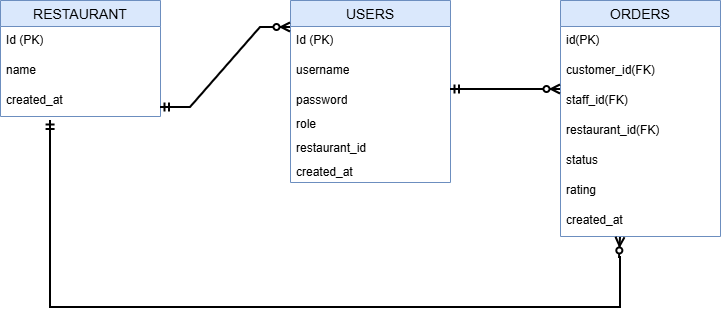

The diagram above was exported from draw.io. Its source (the exported page's mxGraphModel, read from the mxfile embedded in the PNG):
<mxGraphModel dx="860" dy="537" grid="1" gridSize="10" guides="1" tooltips="1" connect="1" arrows="1" fold="1" page="1" pageScale="1" pageWidth="850" pageHeight="1100" math="0" shadow="0">
  <root>
    <mxCell id="0" />
    <mxCell id="1" parent="0" />
    <mxCell id="Iy_OzooVdqMe9mInDb7G-1" parent="1" style="swimlane;fontStyle=0;childLayout=stackLayout;horizontal=1;startSize=26;horizontalStack=0;resizeParent=1;resizeParentMax=0;resizeLast=0;collapsible=1;marginBottom=0;align=center;fontSize=14;fillColor=#dae8fc;strokeColor=#6c8ebf;" value="RESTAURANT" vertex="1">
      <mxGeometry height="116" width="160" x="50" y="163" as="geometry" />
    </mxCell>
    <mxCell id="Iy_OzooVdqMe9mInDb7G-2" parent="Iy_OzooVdqMe9mInDb7G-1" style="text;strokeColor=none;fillColor=none;spacingLeft=4;spacingRight=4;overflow=hidden;rotatable=0;points=[[0,0.5],[1,0.5]];portConstraint=eastwest;fontSize=12;whiteSpace=wrap;html=1;" value="Id (PK)" vertex="1">
      <mxGeometry height="30" width="160" y="26" as="geometry" />
    </mxCell>
    <mxCell id="Iy_OzooVdqMe9mInDb7G-3" parent="Iy_OzooVdqMe9mInDb7G-1" style="text;strokeColor=none;fillColor=none;spacingLeft=4;spacingRight=4;overflow=hidden;rotatable=0;points=[[0,0.5],[1,0.5]];portConstraint=eastwest;fontSize=12;whiteSpace=wrap;html=1;" value="name" vertex="1">
      <mxGeometry height="30" width="160" y="56" as="geometry" />
    </mxCell>
    <mxCell id="Iy_OzooVdqMe9mInDb7G-4" parent="Iy_OzooVdqMe9mInDb7G-1" style="text;strokeColor=none;fillColor=none;spacingLeft=4;spacingRight=4;overflow=hidden;rotatable=0;points=[[0,0.5],[1,0.5]];portConstraint=eastwest;fontSize=12;whiteSpace=wrap;html=1;" value="created_at" vertex="1">
      <mxGeometry height="30" width="160" y="86" as="geometry" />
    </mxCell>
    <mxCell id="Iy_OzooVdqMe9mInDb7G-5" parent="1" style="swimlane;fontStyle=0;childLayout=stackLayout;horizontal=1;startSize=26;horizontalStack=0;resizeParent=1;resizeParentMax=0;resizeLast=0;collapsible=1;marginBottom=0;align=center;fontSize=14;fillColor=#dae8fc;strokeColor=#6c8ebf;" value="USERS" vertex="1">
      <mxGeometry height="182" width="160" x="340" y="163" as="geometry" />
    </mxCell>
    <mxCell id="Iy_OzooVdqMe9mInDb7G-6" parent="Iy_OzooVdqMe9mInDb7G-5" style="text;strokeColor=none;fillColor=none;spacingLeft=4;spacingRight=4;overflow=hidden;rotatable=0;points=[[0,0.5],[1,0.5]];portConstraint=eastwest;fontSize=12;whiteSpace=wrap;html=1;" value="Id (PK)" vertex="1">
      <mxGeometry height="30" width="160" y="26" as="geometry" />
    </mxCell>
    <mxCell id="Iy_OzooVdqMe9mInDb7G-7" parent="Iy_OzooVdqMe9mInDb7G-5" style="text;strokeColor=none;fillColor=none;spacingLeft=4;spacingRight=4;overflow=hidden;rotatable=0;points=[[0,0.5],[1,0.5]];portConstraint=eastwest;fontSize=12;whiteSpace=wrap;html=1;" value="username" vertex="1">
      <mxGeometry height="30" width="160" y="56" as="geometry" />
    </mxCell>
    <mxCell id="Iy_OzooVdqMe9mInDb7G-8" parent="Iy_OzooVdqMe9mInDb7G-5" style="text;strokeColor=none;fillColor=none;spacingLeft=4;spacingRight=4;overflow=hidden;rotatable=0;points=[[0,0.5],[1,0.5]];portConstraint=eastwest;fontSize=12;whiteSpace=wrap;html=1;" value="password&lt;div&gt;&lt;br&gt;&lt;/div&gt;" vertex="1">
      <mxGeometry height="24" width="160" y="86" as="geometry" />
    </mxCell>
    <mxCell id="Iy_OzooVdqMe9mInDb7G-13" parent="Iy_OzooVdqMe9mInDb7G-5" style="text;strokeColor=none;fillColor=none;spacingLeft=4;spacingRight=4;overflow=hidden;rotatable=0;points=[[0,0.5],[1,0.5]];portConstraint=eastwest;fontSize=12;whiteSpace=wrap;html=1;" value="&lt;div&gt;role&lt;/div&gt;" vertex="1">
      <mxGeometry height="24" width="160" y="110" as="geometry" />
    </mxCell>
    <mxCell id="Iy_OzooVdqMe9mInDb7G-14" parent="Iy_OzooVdqMe9mInDb7G-5" style="text;strokeColor=none;fillColor=none;spacingLeft=4;spacingRight=4;overflow=hidden;rotatable=0;points=[[0,0.5],[1,0.5]];portConstraint=eastwest;fontSize=12;whiteSpace=wrap;html=1;" value="&lt;div&gt;restaurant_id&lt;/div&gt;" vertex="1">
      <mxGeometry height="24" width="160" y="134" as="geometry" />
    </mxCell>
    <mxCell id="Iy_OzooVdqMe9mInDb7G-15" parent="Iy_OzooVdqMe9mInDb7G-5" style="text;strokeColor=none;fillColor=none;spacingLeft=4;spacingRight=4;overflow=hidden;rotatable=0;points=[[0,0.5],[1,0.5]];portConstraint=eastwest;fontSize=12;whiteSpace=wrap;html=1;" value="&lt;div&gt;created_at&lt;/div&gt;" vertex="1">
      <mxGeometry height="24" width="160" y="158" as="geometry" />
    </mxCell>
    <mxCell id="Iy_OzooVdqMe9mInDb7G-9" parent="1" style="swimlane;fontStyle=0;childLayout=stackLayout;horizontal=1;startSize=26;horizontalStack=0;resizeParent=1;resizeParentMax=0;resizeLast=0;collapsible=1;marginBottom=0;align=center;fontSize=14;fillColor=#dae8fc;strokeColor=#6c8ebf;" value="ORDERS" vertex="1">
      <mxGeometry height="236" width="160" x="610" y="163" as="geometry" />
    </mxCell>
    <mxCell id="Iy_OzooVdqMe9mInDb7G-10" parent="Iy_OzooVdqMe9mInDb7G-9" style="text;strokeColor=none;fillColor=none;spacingLeft=4;spacingRight=4;overflow=hidden;rotatable=0;points=[[0,0.5],[1,0.5]];portConstraint=eastwest;fontSize=12;whiteSpace=wrap;html=1;" value="id(PK)" vertex="1">
      <mxGeometry height="30" width="160" y="26" as="geometry" />
    </mxCell>
    <mxCell id="Iy_OzooVdqMe9mInDb7G-11" parent="Iy_OzooVdqMe9mInDb7G-9" style="text;strokeColor=none;fillColor=none;spacingLeft=4;spacingRight=4;overflow=hidden;rotatable=0;points=[[0,0.5],[1,0.5]];portConstraint=eastwest;fontSize=12;whiteSpace=wrap;html=1;" value="customer_id(FK)" vertex="1">
      <mxGeometry height="30" width="160" y="56" as="geometry" />
    </mxCell>
    <mxCell id="Iy_OzooVdqMe9mInDb7G-12" parent="Iy_OzooVdqMe9mInDb7G-9" style="text;strokeColor=none;fillColor=none;spacingLeft=4;spacingRight=4;overflow=hidden;rotatable=0;points=[[0,0.5],[1,0.5]];portConstraint=eastwest;fontSize=12;whiteSpace=wrap;html=1;" value="staff_id(FK)" vertex="1">
      <mxGeometry height="30" width="160" y="86" as="geometry" />
    </mxCell>
    <mxCell id="Iy_OzooVdqMe9mInDb7G-16" parent="Iy_OzooVdqMe9mInDb7G-9" style="text;strokeColor=none;fillColor=none;spacingLeft=4;spacingRight=4;overflow=hidden;rotatable=0;points=[[0,0.5],[1,0.5]];portConstraint=eastwest;fontSize=12;whiteSpace=wrap;html=1;" value="restaurant_id(FK)" vertex="1">
      <mxGeometry height="30" width="160" y="116" as="geometry" />
    </mxCell>
    <mxCell id="Iy_OzooVdqMe9mInDb7G-17" parent="Iy_OzooVdqMe9mInDb7G-9" style="text;strokeColor=none;fillColor=none;spacingLeft=4;spacingRight=4;overflow=hidden;rotatable=0;points=[[0,0.5],[1,0.5]];portConstraint=eastwest;fontSize=12;whiteSpace=wrap;html=1;" value="status" vertex="1">
      <mxGeometry height="30" width="160" y="146" as="geometry" />
    </mxCell>
    <mxCell id="Iy_OzooVdqMe9mInDb7G-18" parent="Iy_OzooVdqMe9mInDb7G-9" style="text;strokeColor=none;fillColor=none;spacingLeft=4;spacingRight=4;overflow=hidden;rotatable=0;points=[[0,0.5],[1,0.5]];portConstraint=eastwest;fontSize=12;whiteSpace=wrap;html=1;" value="rating" vertex="1">
      <mxGeometry height="30" width="160" y="176" as="geometry" />
    </mxCell>
    <mxCell id="Iy_OzooVdqMe9mInDb7G-19" parent="Iy_OzooVdqMe9mInDb7G-9" style="text;strokeColor=none;fillColor=none;spacingLeft=4;spacingRight=4;overflow=hidden;rotatable=0;points=[[0,0.5],[1,0.5]];portConstraint=eastwest;fontSize=12;whiteSpace=wrap;html=1;" value="created_at" vertex="1">
      <mxGeometry height="30" width="160" y="206" as="geometry" />
    </mxCell>
    <mxCell id="Iy_OzooVdqMe9mInDb7G-24" edge="1" parent="1" style="edgeStyle=entityRelationEdgeStyle;fontSize=12;html=1;endArrow=ERzeroToMany;startArrow=ERmandOne;rounded=0;strokeWidth=2;" value="">
      <mxGeometry height="100" relative="1" width="100" as="geometry">
        <mxPoint x="210" y="270" as="sourcePoint" />
        <mxPoint x="340" y="190" as="targetPoint" />
      </mxGeometry>
    </mxCell>
    <mxCell id="Iy_OzooVdqMe9mInDb7G-25" edge="1" parent="1" source="Iy_OzooVdqMe9mInDb7G-4" style="edgeStyle=orthogonalEdgeStyle;fontSize=12;html=1;endArrow=ERzeroToMany;startArrow=ERmandOne;rounded=0;exitX=0.313;exitY=1.133;exitDx=0;exitDy=0;exitPerimeter=0;strokeWidth=2;entryX=0.375;entryY=1.033;entryDx=0;entryDy=0;entryPerimeter=0;" target="Iy_OzooVdqMe9mInDb7G-19" value="">
      <mxGeometry height="100" relative="1" width="100" as="geometry">
        <Array as="points">
          <mxPoint x="100" y="470" />
          <mxPoint x="670" y="470" />
          <mxPoint x="670" y="420" />
          <mxPoint x="669" y="420" />
        </Array>
        <mxPoint x="100.00000000000004" y="460.01" as="sourcePoint" />
        <mxPoint x="670" y="410" as="targetPoint" />
      </mxGeometry>
    </mxCell>
    <mxCell id="Iy_OzooVdqMe9mInDb7G-26" edge="1" parent="1" source="Iy_OzooVdqMe9mInDb7G-8" style="edgeStyle=entityRelationEdgeStyle;fontSize=12;html=1;endArrow=ERzeroToMany;startArrow=ERmandOne;rounded=0;exitX=1;exitY=0.125;exitDx=0;exitDy=0;exitPerimeter=0;strokeWidth=2;" value="">
      <mxGeometry height="100" relative="1" width="100" as="geometry">
        <mxPoint x="440" y="460" as="sourcePoint" />
        <mxPoint x="610" y="252" as="targetPoint" />
      </mxGeometry>
    </mxCell>
  </root>
</mxGraphModel>